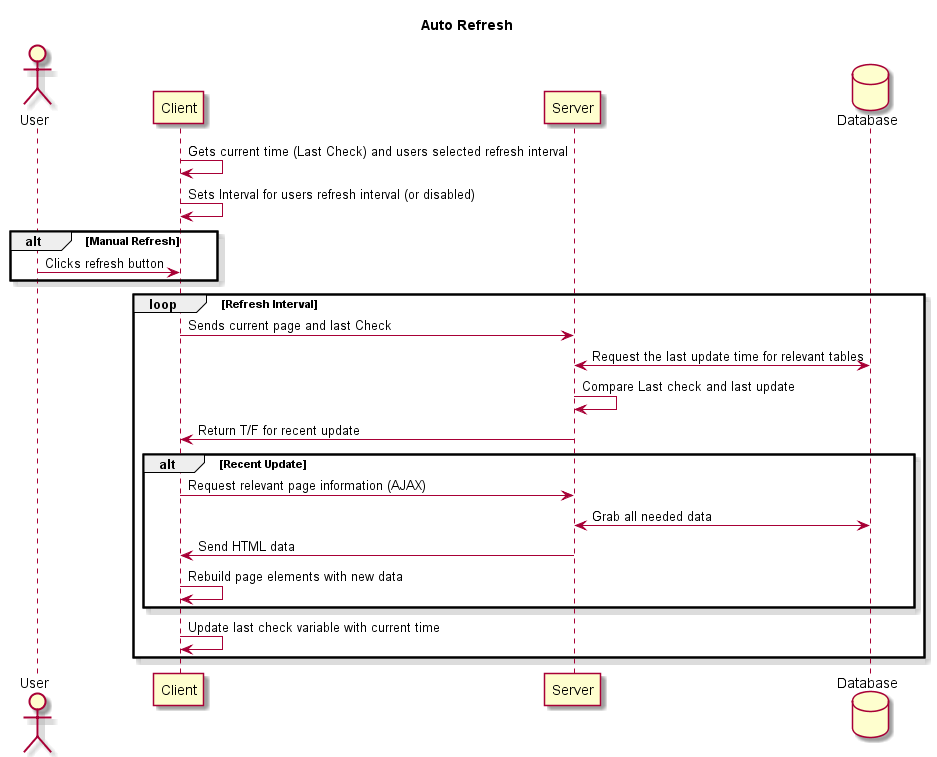

The diagram above was rendered by PlantUML. Its source (embedded in the PNG):
@startuml

skin rose

title Auto Refresh

Actor User
Participant Client 
Participant Server
Database Database AS DB

Client -> Client: Gets current time (Last Check) and users selected refresh interval
Client -> Client: Sets Interval for users refresh interval (or disabled)
alt Manual Refresh
User ->Client: Clicks refresh button
end
loop Refresh Interval
Client -> Server: Sends current page and last Check



Server <-> DB: Request the last update time for relevant tables
Server->Server: Compare Last check and last update
Server->Client: Return T/F for recent update
alt Recent Update
Client -> Server: Request relevant page information (AJAX)
Server <-> DB: Grab all needed data
Server->Client: Send HTML data
Client->Client: Rebuild page elements with new data
end
Client -> Client: Update last check variable with current time
end

@enduml